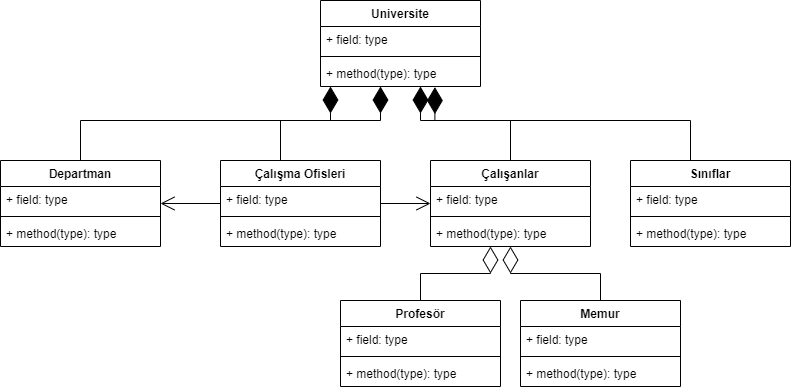

The diagram above was exported from draw.io. Its source (the exported page's mxGraphModel, read from the mxfile embedded in the PNG):
<mxGraphModel dx="1050" dy="549" grid="1" gridSize="10" guides="1" tooltips="1" connect="1" arrows="1" fold="1" page="1" pageScale="1" pageWidth="827" pageHeight="1169" math="0" shadow="0">
  <root>
    <mxCell id="WIyWlLk6GJQsqaUBKTNV-0" />
    <mxCell id="WIyWlLk6GJQsqaUBKTNV-1" parent="WIyWlLk6GJQsqaUBKTNV-0" />
    <mxCell id="k4yl3VhrSkwyzItE2zXo-28" value="Universite" style="swimlane;fontStyle=1;align=center;verticalAlign=top;childLayout=stackLayout;horizontal=1;startSize=26;horizontalStack=0;resizeParent=1;resizeParentMax=0;resizeLast=0;collapsible=1;marginBottom=0;" parent="WIyWlLk6GJQsqaUBKTNV-1" vertex="1">
      <mxGeometry x="350" y="80" width="160" height="86" as="geometry">
        <mxRectangle x="350" y="160" width="100" height="30" as="alternateBounds" />
      </mxGeometry>
    </mxCell>
    <mxCell id="k4yl3VhrSkwyzItE2zXo-29" value="+ field: type" style="text;strokeColor=none;fillColor=none;align=left;verticalAlign=top;spacingLeft=4;spacingRight=4;overflow=hidden;rotatable=0;points=[[0,0.5],[1,0.5]];portConstraint=eastwest;" parent="k4yl3VhrSkwyzItE2zXo-28" vertex="1">
      <mxGeometry y="26" width="160" height="26" as="geometry" />
    </mxCell>
    <mxCell id="k4yl3VhrSkwyzItE2zXo-30" value="" style="line;strokeWidth=1;fillColor=none;align=left;verticalAlign=middle;spacingTop=-1;spacingLeft=3;spacingRight=3;rotatable=0;labelPosition=right;points=[];portConstraint=eastwest;strokeColor=inherit;" parent="k4yl3VhrSkwyzItE2zXo-28" vertex="1">
      <mxGeometry y="52" width="160" height="8" as="geometry" />
    </mxCell>
    <mxCell id="k4yl3VhrSkwyzItE2zXo-31" value="+ method(type): type" style="text;strokeColor=none;fillColor=none;align=left;verticalAlign=top;spacingLeft=4;spacingRight=4;overflow=hidden;rotatable=0;points=[[0,0.5],[1,0.5]];portConstraint=eastwest;" parent="k4yl3VhrSkwyzItE2zXo-28" vertex="1">
      <mxGeometry y="60" width="160" height="26" as="geometry" />
    </mxCell>
    <mxCell id="k4yl3VhrSkwyzItE2zXo-32" value="Departman" style="swimlane;fontStyle=1;align=center;verticalAlign=top;childLayout=stackLayout;horizontal=1;startSize=26;horizontalStack=0;resizeParent=1;resizeParentMax=0;resizeLast=0;collapsible=1;marginBottom=0;" parent="WIyWlLk6GJQsqaUBKTNV-1" vertex="1">
      <mxGeometry x="30" y="240" width="160" height="86" as="geometry" />
    </mxCell>
    <mxCell id="k4yl3VhrSkwyzItE2zXo-33" value="+ field: type" style="text;strokeColor=none;fillColor=none;align=left;verticalAlign=top;spacingLeft=4;spacingRight=4;overflow=hidden;rotatable=0;points=[[0,0.5],[1,0.5]];portConstraint=eastwest;" parent="k4yl3VhrSkwyzItE2zXo-32" vertex="1">
      <mxGeometry y="26" width="160" height="26" as="geometry" />
    </mxCell>
    <mxCell id="k4yl3VhrSkwyzItE2zXo-34" value="" style="line;strokeWidth=1;fillColor=none;align=left;verticalAlign=middle;spacingTop=-1;spacingLeft=3;spacingRight=3;rotatable=0;labelPosition=right;points=[];portConstraint=eastwest;strokeColor=inherit;" parent="k4yl3VhrSkwyzItE2zXo-32" vertex="1">
      <mxGeometry y="52" width="160" height="8" as="geometry" />
    </mxCell>
    <mxCell id="k4yl3VhrSkwyzItE2zXo-35" value="+ method(type): type" style="text;strokeColor=none;fillColor=none;align=left;verticalAlign=top;spacingLeft=4;spacingRight=4;overflow=hidden;rotatable=0;points=[[0,0.5],[1,0.5]];portConstraint=eastwest;" parent="k4yl3VhrSkwyzItE2zXo-32" vertex="1">
      <mxGeometry y="60" width="160" height="26" as="geometry" />
    </mxCell>
    <mxCell id="k4yl3VhrSkwyzItE2zXo-36" value="" style="endArrow=diamondThin;endFill=1;endSize=24;html=1;rounded=0;exitX=0.5;exitY=0;exitDx=0;exitDy=0;edgeStyle=orthogonalEdgeStyle;" parent="WIyWlLk6GJQsqaUBKTNV-1" source="k4yl3VhrSkwyzItE2zXo-32" target="k4yl3VhrSkwyzItE2zXo-28" edge="1">
      <mxGeometry width="160" relative="1" as="geometry">
        <mxPoint x="350" y="300" as="sourcePoint" />
        <mxPoint x="510" y="300" as="targetPoint" />
        <Array as="points">
          <mxPoint x="110" y="200" />
          <mxPoint x="360" y="200" />
        </Array>
      </mxGeometry>
    </mxCell>
    <mxCell id="k4yl3VhrSkwyzItE2zXo-37" value="Çalışma Ofisleri" style="swimlane;fontStyle=1;align=center;verticalAlign=top;childLayout=stackLayout;horizontal=1;startSize=26;horizontalStack=0;resizeParent=1;resizeParentMax=0;resizeLast=0;collapsible=1;marginBottom=0;" parent="WIyWlLk6GJQsqaUBKTNV-1" vertex="1">
      <mxGeometry x="250" y="240" width="160" height="86" as="geometry" />
    </mxCell>
    <mxCell id="k4yl3VhrSkwyzItE2zXo-38" value="+ field: type" style="text;strokeColor=none;fillColor=none;align=left;verticalAlign=top;spacingLeft=4;spacingRight=4;overflow=hidden;rotatable=0;points=[[0,0.5],[1,0.5]];portConstraint=eastwest;" parent="k4yl3VhrSkwyzItE2zXo-37" vertex="1">
      <mxGeometry y="26" width="160" height="26" as="geometry" />
    </mxCell>
    <mxCell id="k4yl3VhrSkwyzItE2zXo-39" value="" style="line;strokeWidth=1;fillColor=none;align=left;verticalAlign=middle;spacingTop=-1;spacingLeft=3;spacingRight=3;rotatable=0;labelPosition=right;points=[];portConstraint=eastwest;strokeColor=inherit;" parent="k4yl3VhrSkwyzItE2zXo-37" vertex="1">
      <mxGeometry y="52" width="160" height="8" as="geometry" />
    </mxCell>
    <mxCell id="k4yl3VhrSkwyzItE2zXo-40" value="+ method(type): type" style="text;strokeColor=none;fillColor=none;align=left;verticalAlign=top;spacingLeft=4;spacingRight=4;overflow=hidden;rotatable=0;points=[[0,0.5],[1,0.5]];portConstraint=eastwest;" parent="k4yl3VhrSkwyzItE2zXo-37" vertex="1">
      <mxGeometry y="60" width="160" height="26" as="geometry" />
    </mxCell>
    <mxCell id="k4yl3VhrSkwyzItE2zXo-41" value="" style="endArrow=diamondThin;endFill=1;endSize=24;html=1;rounded=0;edgeStyle=orthogonalEdgeStyle;" parent="WIyWlLk6GJQsqaUBKTNV-1" source="k4yl3VhrSkwyzItE2zXo-37" target="k4yl3VhrSkwyzItE2zXo-28" edge="1">
      <mxGeometry x="0.3476" y="-4" width="160" relative="1" as="geometry">
        <mxPoint x="480" y="210" as="sourcePoint" />
        <mxPoint x="630" y="210" as="targetPoint" />
        <Array as="points">
          <mxPoint x="310" y="200" />
          <mxPoint x="410" y="200" />
        </Array>
        <mxPoint as="offset" />
      </mxGeometry>
    </mxCell>
    <mxCell id="k4yl3VhrSkwyzItE2zXo-42" value="Çalışanlar" style="swimlane;fontStyle=1;align=center;verticalAlign=top;childLayout=stackLayout;horizontal=1;startSize=26;horizontalStack=0;resizeParent=1;resizeParentMax=0;resizeLast=0;collapsible=1;marginBottom=0;" parent="WIyWlLk6GJQsqaUBKTNV-1" vertex="1">
      <mxGeometry x="460" y="240" width="160" height="86" as="geometry" />
    </mxCell>
    <mxCell id="k4yl3VhrSkwyzItE2zXo-43" value="+ field: type" style="text;strokeColor=none;fillColor=none;align=left;verticalAlign=top;spacingLeft=4;spacingRight=4;overflow=hidden;rotatable=0;points=[[0,0.5],[1,0.5]];portConstraint=eastwest;" parent="k4yl3VhrSkwyzItE2zXo-42" vertex="1">
      <mxGeometry y="26" width="160" height="26" as="geometry" />
    </mxCell>
    <mxCell id="k4yl3VhrSkwyzItE2zXo-44" value="" style="line;strokeWidth=1;fillColor=none;align=left;verticalAlign=middle;spacingTop=-1;spacingLeft=3;spacingRight=3;rotatable=0;labelPosition=right;points=[];portConstraint=eastwest;strokeColor=inherit;" parent="k4yl3VhrSkwyzItE2zXo-42" vertex="1">
      <mxGeometry y="52" width="160" height="8" as="geometry" />
    </mxCell>
    <mxCell id="k4yl3VhrSkwyzItE2zXo-45" value="+ method(type): type" style="text;strokeColor=none;fillColor=none;align=left;verticalAlign=top;spacingLeft=4;spacingRight=4;overflow=hidden;rotatable=0;points=[[0,0.5],[1,0.5]];portConstraint=eastwest;" parent="k4yl3VhrSkwyzItE2zXo-42" vertex="1">
      <mxGeometry y="60" width="160" height="26" as="geometry" />
    </mxCell>
    <mxCell id="k4yl3VhrSkwyzItE2zXo-46" value="" style="endArrow=diamondThin;endFill=1;endSize=24;html=1;rounded=0;edgeStyle=orthogonalEdgeStyle;entryX=0.715;entryY=1.023;entryDx=0;entryDy=0;entryPerimeter=0;exitX=0.5;exitY=0;exitDx=0;exitDy=0;" parent="WIyWlLk6GJQsqaUBKTNV-1" source="k4yl3VhrSkwyzItE2zXo-42" target="k4yl3VhrSkwyzItE2zXo-31" edge="1">
      <mxGeometry width="160" relative="1" as="geometry">
        <mxPoint x="350" y="450" as="sourcePoint" />
        <mxPoint x="510" y="450" as="targetPoint" />
        <Array as="points">
          <mxPoint x="540" y="240" />
          <mxPoint x="540" y="200" />
          <mxPoint x="500" y="200" />
        </Array>
      </mxGeometry>
    </mxCell>
    <mxCell id="k4yl3VhrSkwyzItE2zXo-47" value="Sınıflar" style="swimlane;fontStyle=1;align=center;verticalAlign=top;childLayout=stackLayout;horizontal=1;startSize=26;horizontalStack=0;resizeParent=1;resizeParentMax=0;resizeLast=0;collapsible=1;marginBottom=0;" parent="WIyWlLk6GJQsqaUBKTNV-1" vertex="1">
      <mxGeometry x="660" y="240" width="160" height="86" as="geometry" />
    </mxCell>
    <mxCell id="k4yl3VhrSkwyzItE2zXo-48" value="+ field: type" style="text;strokeColor=none;fillColor=none;align=left;verticalAlign=top;spacingLeft=4;spacingRight=4;overflow=hidden;rotatable=0;points=[[0,0.5],[1,0.5]];portConstraint=eastwest;" parent="k4yl3VhrSkwyzItE2zXo-47" vertex="1">
      <mxGeometry y="26" width="160" height="26" as="geometry" />
    </mxCell>
    <mxCell id="k4yl3VhrSkwyzItE2zXo-49" value="" style="line;strokeWidth=1;fillColor=none;align=left;verticalAlign=middle;spacingTop=-1;spacingLeft=3;spacingRight=3;rotatable=0;labelPosition=right;points=[];portConstraint=eastwest;strokeColor=inherit;" parent="k4yl3VhrSkwyzItE2zXo-47" vertex="1">
      <mxGeometry y="52" width="160" height="8" as="geometry" />
    </mxCell>
    <mxCell id="k4yl3VhrSkwyzItE2zXo-50" value="+ method(type): type" style="text;strokeColor=none;fillColor=none;align=left;verticalAlign=top;spacingLeft=4;spacingRight=4;overflow=hidden;rotatable=0;points=[[0,0.5],[1,0.5]];portConstraint=eastwest;" parent="k4yl3VhrSkwyzItE2zXo-47" vertex="1">
      <mxGeometry y="60" width="160" height="26" as="geometry" />
    </mxCell>
    <mxCell id="k4yl3VhrSkwyzItE2zXo-51" value="" style="endArrow=diamondThin;endFill=1;endSize=24;html=1;rounded=0;edgeStyle=orthogonalEdgeStyle;" parent="WIyWlLk6GJQsqaUBKTNV-1" source="k4yl3VhrSkwyzItE2zXo-47" target="k4yl3VhrSkwyzItE2zXo-28" edge="1">
      <mxGeometry width="160" relative="1" as="geometry">
        <mxPoint x="630" y="170" as="sourcePoint" />
        <mxPoint x="790" y="170" as="targetPoint" />
        <Array as="points">
          <mxPoint x="720" y="200" />
          <mxPoint x="450" y="200" />
        </Array>
      </mxGeometry>
    </mxCell>
    <mxCell id="k4yl3VhrSkwyzItE2zXo-52" value="" style="endArrow=open;endFill=1;endSize=12;html=1;rounded=0;" parent="WIyWlLk6GJQsqaUBKTNV-1" source="k4yl3VhrSkwyzItE2zXo-37" target="k4yl3VhrSkwyzItE2zXo-32" edge="1">
      <mxGeometry width="160" relative="1" as="geometry">
        <mxPoint x="200" y="296" as="sourcePoint" />
        <mxPoint x="510" y="360" as="targetPoint" />
      </mxGeometry>
    </mxCell>
    <mxCell id="k4yl3VhrSkwyzItE2zXo-53" value="" style="endArrow=open;endFill=1;endSize=12;html=1;rounded=0;" parent="WIyWlLk6GJQsqaUBKTNV-1" source="k4yl3VhrSkwyzItE2zXo-37" target="k4yl3VhrSkwyzItE2zXo-42" edge="1">
      <mxGeometry width="160" relative="1" as="geometry">
        <mxPoint x="350" y="360" as="sourcePoint" />
        <mxPoint x="510" y="360" as="targetPoint" />
      </mxGeometry>
    </mxCell>
    <mxCell id="k4yl3VhrSkwyzItE2zXo-54" value="Profesör" style="swimlane;fontStyle=1;align=center;verticalAlign=top;childLayout=stackLayout;horizontal=1;startSize=26;horizontalStack=0;resizeParent=1;resizeParentMax=0;resizeLast=0;collapsible=1;marginBottom=0;" parent="WIyWlLk6GJQsqaUBKTNV-1" vertex="1">
      <mxGeometry x="370" y="380" width="160" height="86" as="geometry" />
    </mxCell>
    <mxCell id="k4yl3VhrSkwyzItE2zXo-55" value="+ field: type" style="text;strokeColor=none;fillColor=none;align=left;verticalAlign=top;spacingLeft=4;spacingRight=4;overflow=hidden;rotatable=0;points=[[0,0.5],[1,0.5]];portConstraint=eastwest;" parent="k4yl3VhrSkwyzItE2zXo-54" vertex="1">
      <mxGeometry y="26" width="160" height="26" as="geometry" />
    </mxCell>
    <mxCell id="k4yl3VhrSkwyzItE2zXo-56" value="" style="line;strokeWidth=1;fillColor=none;align=left;verticalAlign=middle;spacingTop=-1;spacingLeft=3;spacingRight=3;rotatable=0;labelPosition=right;points=[];portConstraint=eastwest;strokeColor=inherit;" parent="k4yl3VhrSkwyzItE2zXo-54" vertex="1">
      <mxGeometry y="52" width="160" height="8" as="geometry" />
    </mxCell>
    <mxCell id="k4yl3VhrSkwyzItE2zXo-57" value="+ method(type): type" style="text;strokeColor=none;fillColor=none;align=left;verticalAlign=top;spacingLeft=4;spacingRight=4;overflow=hidden;rotatable=0;points=[[0,0.5],[1,0.5]];portConstraint=eastwest;" parent="k4yl3VhrSkwyzItE2zXo-54" vertex="1">
      <mxGeometry y="60" width="160" height="26" as="geometry" />
    </mxCell>
    <mxCell id="k4yl3VhrSkwyzItE2zXo-58" value="Memur" style="swimlane;fontStyle=1;align=center;verticalAlign=top;childLayout=stackLayout;horizontal=1;startSize=26;horizontalStack=0;resizeParent=1;resizeParentMax=0;resizeLast=0;collapsible=1;marginBottom=0;" parent="WIyWlLk6GJQsqaUBKTNV-1" vertex="1">
      <mxGeometry x="550" y="380" width="160" height="86" as="geometry" />
    </mxCell>
    <mxCell id="k4yl3VhrSkwyzItE2zXo-59" value="+ field: type" style="text;strokeColor=none;fillColor=none;align=left;verticalAlign=top;spacingLeft=4;spacingRight=4;overflow=hidden;rotatable=0;points=[[0,0.5],[1,0.5]];portConstraint=eastwest;" parent="k4yl3VhrSkwyzItE2zXo-58" vertex="1">
      <mxGeometry y="26" width="160" height="26" as="geometry" />
    </mxCell>
    <mxCell id="k4yl3VhrSkwyzItE2zXo-60" value="" style="line;strokeWidth=1;fillColor=none;align=left;verticalAlign=middle;spacingTop=-1;spacingLeft=3;spacingRight=3;rotatable=0;labelPosition=right;points=[];portConstraint=eastwest;strokeColor=inherit;" parent="k4yl3VhrSkwyzItE2zXo-58" vertex="1">
      <mxGeometry y="52" width="160" height="8" as="geometry" />
    </mxCell>
    <mxCell id="k4yl3VhrSkwyzItE2zXo-61" value="+ method(type): type" style="text;strokeColor=none;fillColor=none;align=left;verticalAlign=top;spacingLeft=4;spacingRight=4;overflow=hidden;rotatable=0;points=[[0,0.5],[1,0.5]];portConstraint=eastwest;" parent="k4yl3VhrSkwyzItE2zXo-58" vertex="1">
      <mxGeometry y="60" width="160" height="26" as="geometry" />
    </mxCell>
    <mxCell id="k4yl3VhrSkwyzItE2zXo-62" value="" style="endArrow=diamondThin;endFill=0;endSize=24;html=1;rounded=0;edgeStyle=orthogonalEdgeStyle;" parent="WIyWlLk6GJQsqaUBKTNV-1" source="k4yl3VhrSkwyzItE2zXo-54" target="k4yl3VhrSkwyzItE2zXo-42" edge="1">
      <mxGeometry width="160" relative="1" as="geometry">
        <mxPoint x="350" y="360" as="sourcePoint" />
        <mxPoint x="510" y="360" as="targetPoint" />
        <Array as="points">
          <mxPoint x="450" y="353" />
          <mxPoint x="520" y="353" />
        </Array>
      </mxGeometry>
    </mxCell>
    <mxCell id="k4yl3VhrSkwyzItE2zXo-63" value="" style="endArrow=diamondThin;endFill=0;endSize=24;html=1;rounded=0;edgeStyle=orthogonalEdgeStyle;" parent="WIyWlLk6GJQsqaUBKTNV-1" source="k4yl3VhrSkwyzItE2zXo-58" target="k4yl3VhrSkwyzItE2zXo-42" edge="1">
      <mxGeometry width="160" relative="1" as="geometry">
        <mxPoint x="350" y="360" as="sourcePoint" />
        <mxPoint x="510" y="360" as="targetPoint" />
      </mxGeometry>
    </mxCell>
  </root>
</mxGraphModel>